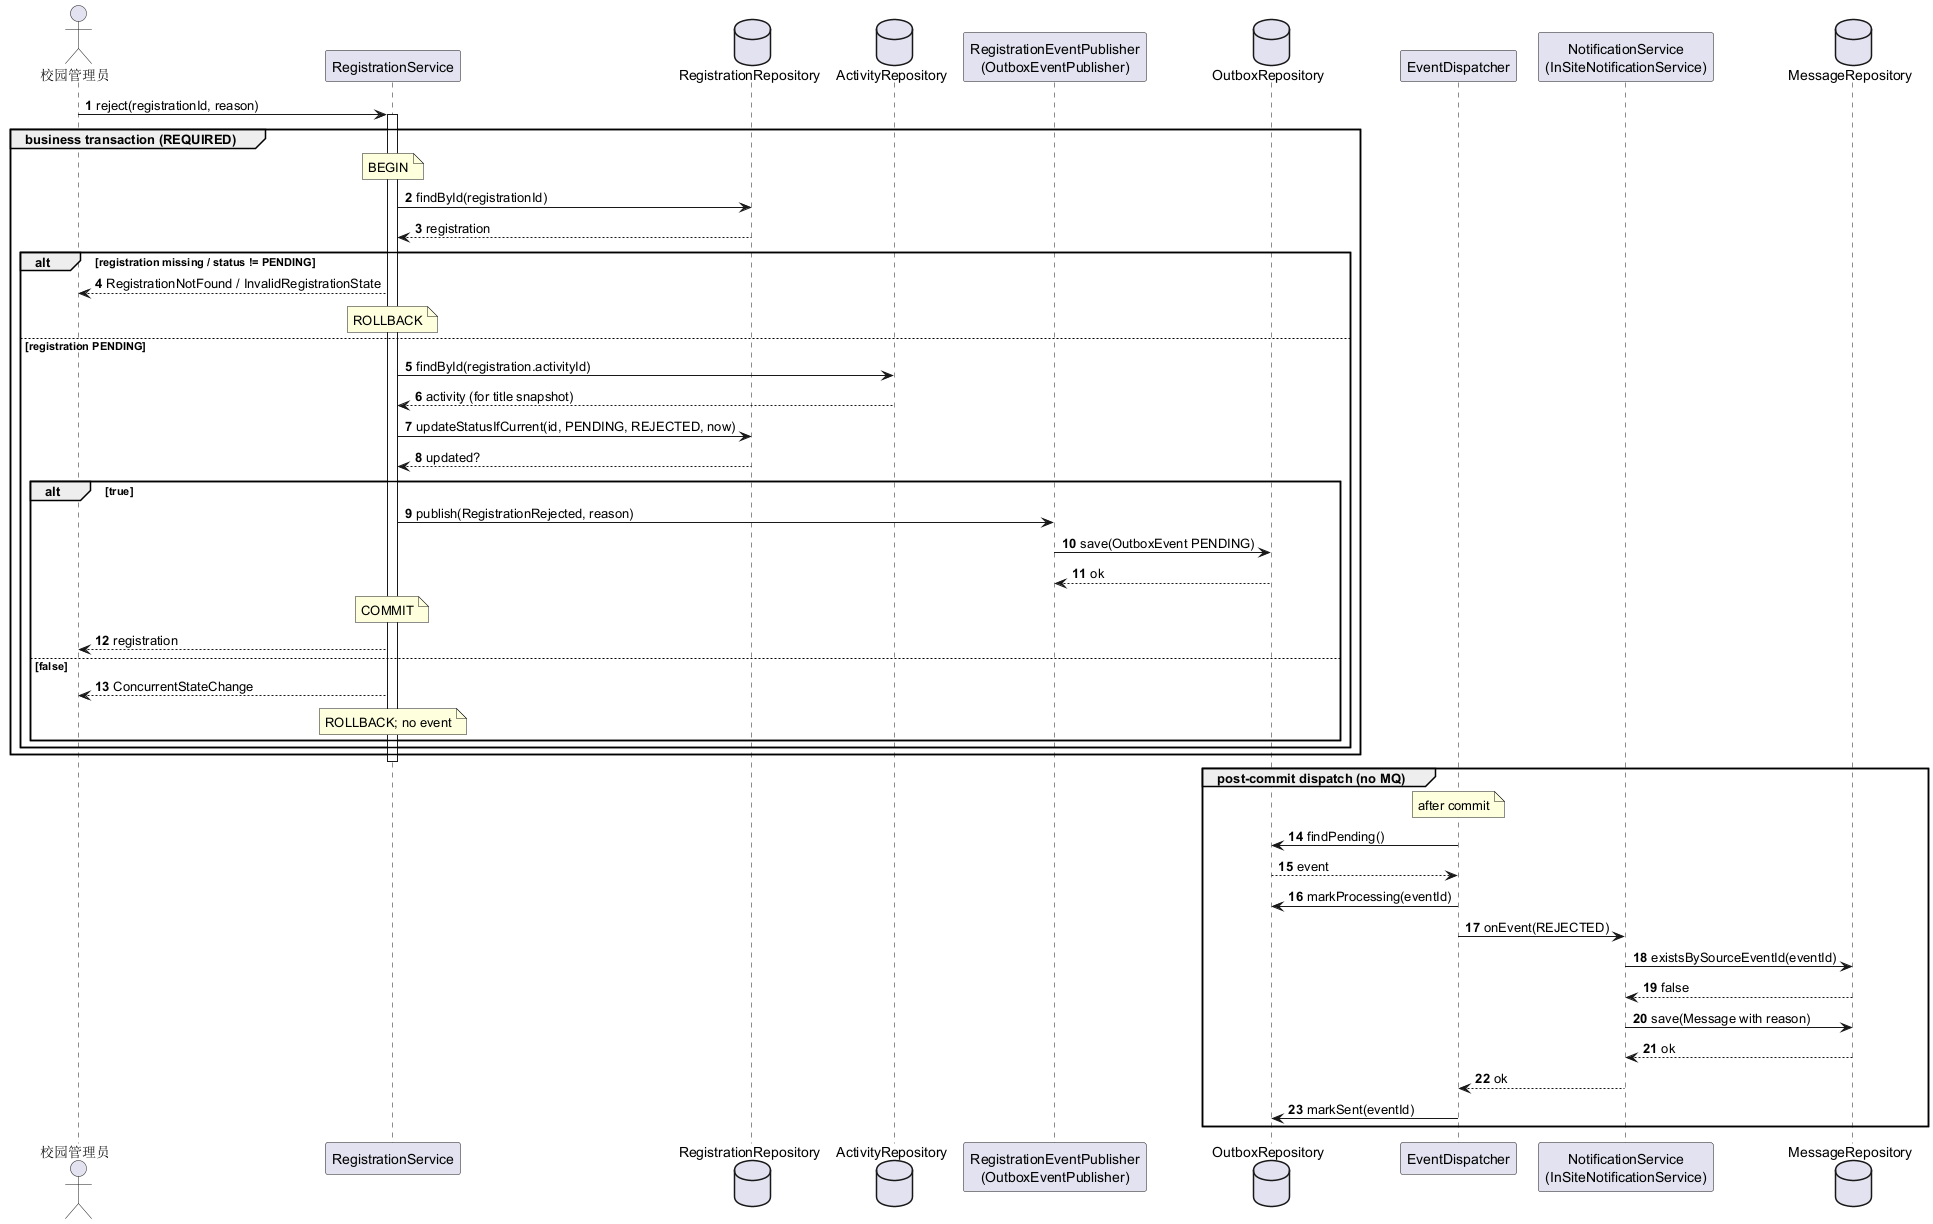

The diagram above was rendered by PlantUML. Its source (embedded in the PNG):
@startuml
autonumber
skinparam shadowing false

actor "校园管理员" as Admin
participant "RegistrationService" as RegSvc
database "RegistrationRepository" as RegRepo
database "ActivityRepository" as ActivityRepo
participant "RegistrationEventPublisher\n(OutboxEventPublisher)" as Publisher
database "OutboxRepository" as OutboxRepo
participant "EventDispatcher" as Dispatcher
participant "NotificationService\n(InSiteNotificationService)" as Notif
database "MessageRepository" as MsgRepo

Admin -> RegSvc : reject(registrationId, reason)
activate RegSvc

group business transaction (REQUIRED)
  note over RegSvc : BEGIN
  RegSvc -> RegRepo : findById(registrationId)
  RegRepo --> RegSvc : registration

  alt registration missing / status != PENDING
    RegSvc --> Admin : RegistrationNotFound / InvalidRegistrationState
    note over RegSvc : ROLLBACK
  else registration PENDING
    RegSvc -> ActivityRepo : findById(registration.activityId)
    ActivityRepo --> RegSvc : activity (for title snapshot)
    RegSvc -> RegRepo : updateStatusIfCurrent(id, PENDING, REJECTED, now)
    RegRepo --> RegSvc : updated?

    alt true
      RegSvc -> Publisher : publish(RegistrationRejected, reason)
      Publisher -> OutboxRepo : save(OutboxEvent PENDING)
      OutboxRepo --> Publisher : ok
      note over RegSvc : COMMIT
      RegSvc --> Admin : registration
    else false
      RegSvc --> Admin : ConcurrentStateChange
      note over RegSvc : ROLLBACK; no event
    end
  end
end

deactivate RegSvc

group post-commit dispatch (no MQ)
  note over Dispatcher : after commit
  Dispatcher -> OutboxRepo : findPending()
  OutboxRepo --> Dispatcher : event
  Dispatcher -> OutboxRepo : markProcessing(eventId)
  Dispatcher -> Notif : onEvent(REJECTED)
  Notif -> MsgRepo : existsBySourceEventId(eventId)
  MsgRepo --> Notif : false
  Notif -> MsgRepo : save(Message with reason)
  MsgRepo --> Notif : ok
  Notif --> Dispatcher : ok
  Dispatcher -> OutboxRepo : markSent(eventId)
end

@enduml